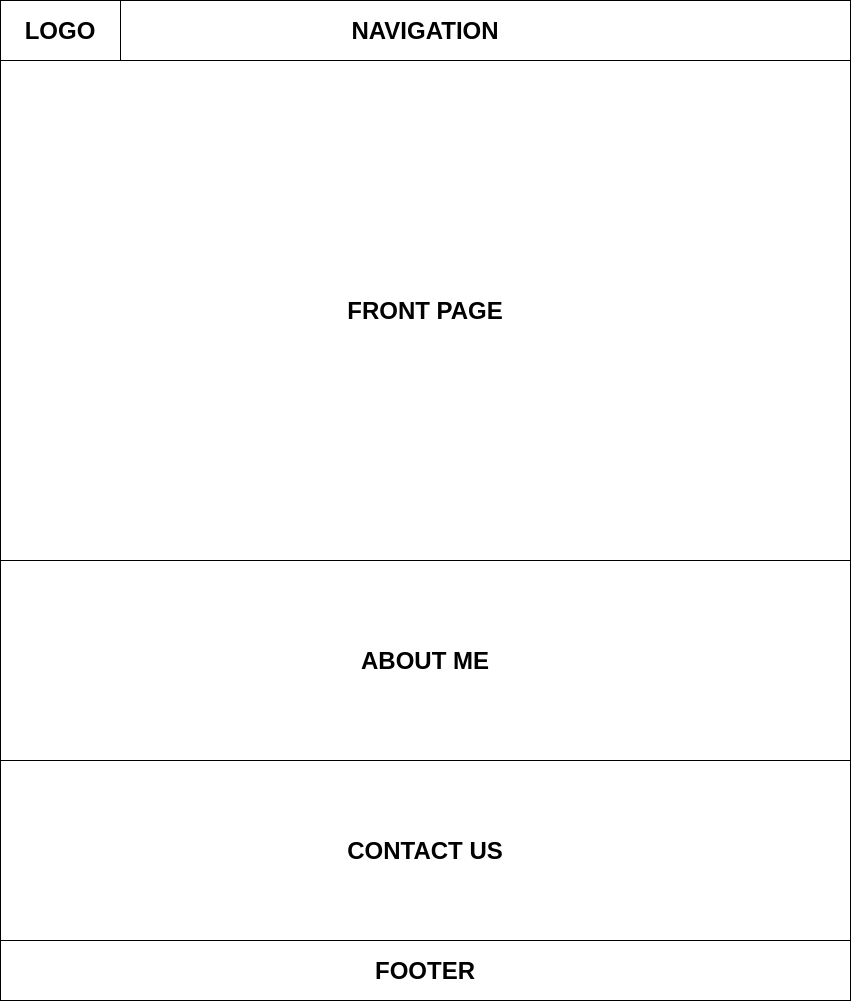

The diagram above was exported from draw.io. Its source (the exported page's mxGraphModel, read from the mxfile embedded in the PNG):
<mxGraphModel dx="1030" dy="591" grid="1" gridSize="10" guides="1" tooltips="1" connect="1" arrows="1" fold="1" page="1" pageScale="1" pageWidth="850" pageHeight="1100" math="0" shadow="0">
  <root>
    <mxCell id="0" />
    <mxCell id="1" parent="0" />
    <mxCell id="pONmF7KiChZLISm-Lm6w-1" value="&lt;b&gt;&lt;font style=&quot;font-size: 24px&quot;&gt;NAVIGATION&lt;/font&gt;&lt;/b&gt;" style="rounded=0;whiteSpace=wrap;html=1;" vertex="1" parent="1">
      <mxGeometry width="850" height="60" as="geometry" />
    </mxCell>
    <mxCell id="pONmF7KiChZLISm-Lm6w-2" value="&lt;b&gt;&lt;font style=&quot;font-size: 24px&quot;&gt;FOOTER&lt;/font&gt;&lt;/b&gt;" style="rounded=0;whiteSpace=wrap;html=1;" vertex="1" parent="1">
      <mxGeometry y="940" width="850" height="60" as="geometry" />
    </mxCell>
    <mxCell id="pONmF7KiChZLISm-Lm6w-3" value="&lt;b&gt;&lt;font style=&quot;font-size: 24px&quot;&gt;FRONT PAGE&lt;/font&gt;&lt;/b&gt;" style="rounded=0;whiteSpace=wrap;html=1;" vertex="1" parent="1">
      <mxGeometry y="60" width="850" height="500" as="geometry" />
    </mxCell>
    <mxCell id="pONmF7KiChZLISm-Lm6w-4" value="&lt;b&gt;&lt;font style=&quot;font-size: 24px&quot;&gt;ABOUT ME&lt;/font&gt;&lt;/b&gt;" style="rounded=0;whiteSpace=wrap;html=1;" vertex="1" parent="1">
      <mxGeometry y="560" width="850" height="200" as="geometry" />
    </mxCell>
    <mxCell id="pONmF7KiChZLISm-Lm6w-5" value="&lt;b&gt;&lt;font style=&quot;font-size: 24px&quot;&gt;CONTACT US&lt;/font&gt;&lt;/b&gt;" style="rounded=0;whiteSpace=wrap;html=1;" vertex="1" parent="1">
      <mxGeometry y="760" width="850" height="180" as="geometry" />
    </mxCell>
    <mxCell id="pONmF7KiChZLISm-Lm6w-6" value="&lt;b&gt;&lt;font style=&quot;font-size: 24px&quot;&gt;LOGO&lt;/font&gt;&lt;/b&gt;" style="rounded=0;whiteSpace=wrap;html=1;" vertex="1" parent="1">
      <mxGeometry width="120" height="60" as="geometry" />
    </mxCell>
  </root>
</mxGraphModel>